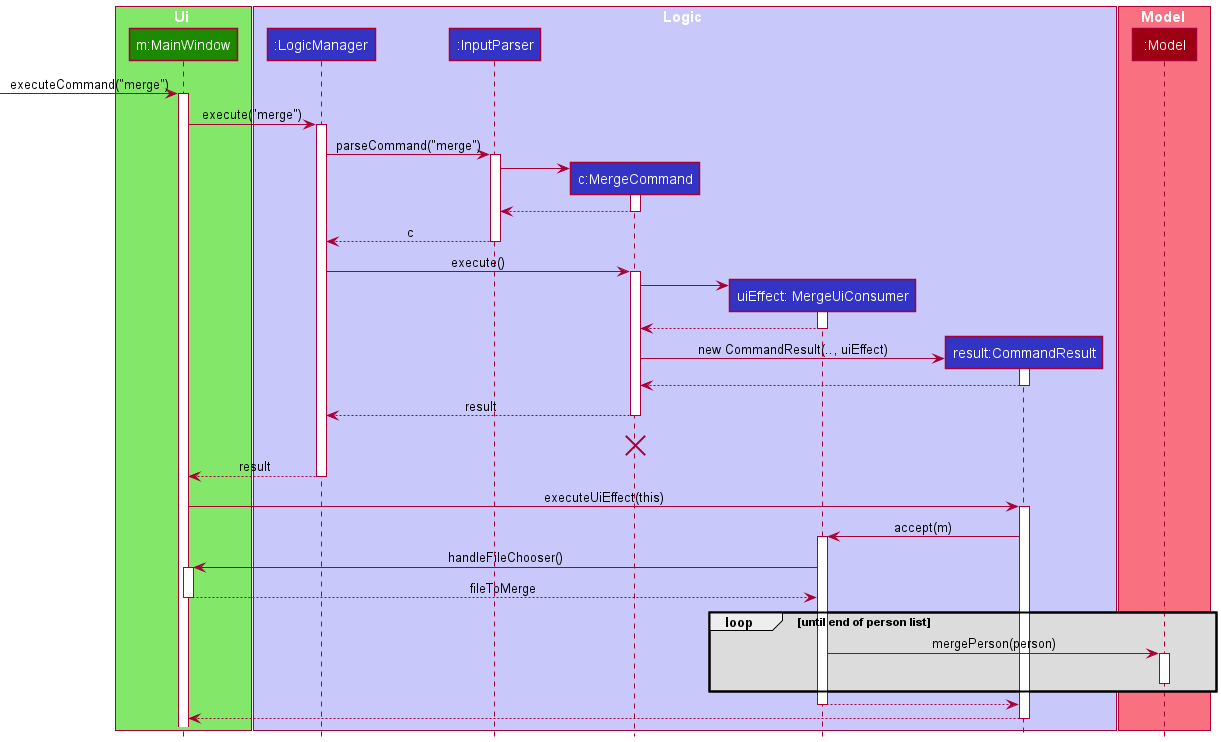

The diagram above was rendered by PlantUML. Its source (embedded in the PNG):
@startuml
!include style.puml

box Ui UI_COLOR_T1
participant "m:MainWindow" as MainWindow UI_COLOR
end box

box Logic LOGIC_COLOR_T1
participant ":LogicManager" as LogicManager LOGIC_COLOR
participant ":InputParser" as InputParser LOGIC_COLOR
participant "c:MergeCommand" as MergeCommand LOGIC_COLOR
participant "uiEffect: MergeUiConsumer" as UiConsumer LOGIC_COLOR
participant "result:CommandResult" as CommandResult LOGIC_COLOR
end box

box Model MODEL_COLOR_T1
participant ":Model" as Model MODEL_COLOR
end box

[-> MainWindow : executeCommand("merge")
activate MainWindow

MainWindow -> LogicManager : execute("merge")
activate LogicManager

LogicManager -> InputParser : parseCommand("merge")
activate InputParser

create MergeCommand
InputParser -> MergeCommand
activate MergeCommand

MergeCommand --> InputParser
deactivate MergeCommand

InputParser --> LogicManager : c
deactivate InputParser

LogicManager -> MergeCommand : execute()
activate MergeCommand


create UiConsumer
MergeCommand -> UiConsumer
activate UiConsumer
UiConsumer --> MergeCommand
deactivate UiConsumer

create CommandResult
MergeCommand -> CommandResult : new CommandResult(.., uiEffect)
activate CommandResult

CommandResult --> MergeCommand
deactivate CommandResult
MergeCommand --> LogicManager : result
deactivate MergeCommand
MergeCommand -[hidden]-> LogicManager : result
destroy MergeCommand

MainWindow<--LogicManager : result
deactivate LogicManager

MainWindow -> CommandResult : executeUiEffect(this)
activate CommandResult

CommandResult -> UiConsumer : accept(m)
activate UiConsumer

UiConsumer -> MainWindow : handleFileChooser()
activate MainWindow

MainWindow --> UiConsumer :fileToMerge
deactivate MainWindow

loop LOOP_COLOR until end of person list 
UiConsumer -> Model : mergePerson(person)
activate Model
deactivate Model
end

UiConsumer --> CommandResult
deactivate UiConsumer

CommandResult --> MainWindow
deactivate CommandResult


@enduml